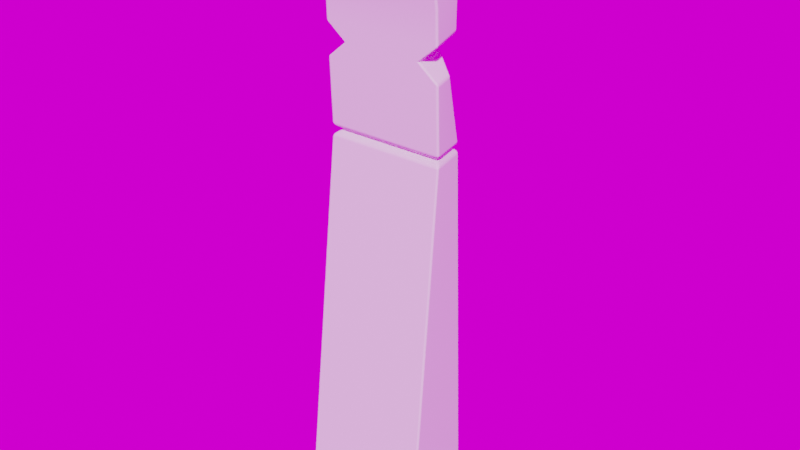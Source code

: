 # Source: sotoon.blend  (saved by Blender 2.93.20; exported with 4.5.12 LTS)
import bpy
from mathutils import Matrix  # noqa: F401  (used for matrix-valued properties, if any)

bpy.ops.wm.read_factory_settings(use_empty=True)
scene = bpy.context.scene
scene.name = 'Scene'

# ---- collections
col_collection = bpy.data.collections.new('Collection'); scene.collection.children.link(col_collection)

# ---- images (referenced by path relative to the original .blend; pixels are not part of the script)
import os
ASSET_DIR = os.environ.get("B2B_ASSET_DIR", "")  # directory of the original .blend (textures are referenced by path, not embedded)
HERE = os.path.dirname(os.path.abspath(__file__))  # packed textures are extracted next to this script under _unpacked/

def load_image(name, relpath, width, height, colorspace="sRGB"):
    """Load a texture the original file referenced (path relative to the .blend, or extracted next to this script)."""
    p = next((c for c in (os.path.join(HERE, relpath), os.path.join(ASSET_DIR, relpath)) if relpath and os.path.exists(c)), "")
    if p:
        img = bpy.data.images.load(p, check_existing=True)
        img.name = name
    else:  # same state as the original file: an image datablock whose file is absent (Cycles renders it pink)
        img = bpy.data.images.new(name, width, height)
        img.source = "FILE"
        img.filepath = "//" + (relpath or name)
    img.colorspace_settings.name = colorspace
    return img
img_canada_montreal_home_pierre_kitchen_2k_exr = load_image('canada_montreal_home_pierre_kitchen-2K.exr', 'canada_montreal_home_pierre_kitchen-2K.exr', 1024, 1024, 'Linear Rec.709')

# ---- world
world_world = bpy.data.worlds.new('World'); scene.world = world_world
world_world.use_nodes = True; world_world.node_tree.nodes.clear()
_N = world_world.node_tree.nodes; _L = world_world.node_tree.links
n0 = _N.new('ShaderNodeOutputWorld'); n0.name = 'World Output'; n0.location = (300, 300)
n1 = _N.new('ShaderNodeTexEnvironment'); n1.name = 'Environment Texture'; n1.location = (-302, 297)
n1.image = img_canada_montreal_home_pierre_kitchen_2k_exr
n2 = _N.new('ShaderNodeBackground'); n2.name = 'Background'; n2.location = (10, 300)
_L.new(n2.outputs[0], n0.inputs[0])
_L.new(n1.outputs[0], n2.inputs[0])
n0.is_active_output = True
world_world.color = (0.05088, 0.05088, 0.05088)
world_world.use_sun_shadow = False
world_world.sun_shadow_jitter_overblur = 0.0

# ---- meshes
me_cube_001 = bpy.data.meshes.new('Cube.001')
me_cube_001.from_pydata([(-24.37, 23.92, 254.4), (29.32, -10.12, 247.7), (26.35, 7.101, 251.1), (-30.26, -10.12, 247.7), (-30.26, -18.1, 288.2), (29.32, -14.59, 270.4), (-24.37, 19.39, 277.4), (26.35, 3.61, 268.8), (26.79, 18.92, -4.553e-06), (-26.04, 32.67, -4.553e-06), (31.62, -25.79, -9.106e-06), (-32.37, -25.79, -9.106e-06), (-30.26, -7.716, 184.4), (25.2, 11.17, 184.4), (-24.37, 19.25, 184.4), (29.32, -7.716, 184.4), (-30.26, -7.716, 180.2), (25.08, 11.71, 180.2), (-24.37, 19.25, 180.2), (29.32, -7.716, 180.2), (-21.59, 18.68, 182.2), (25.86, -4.253, 182.2), (-26.79, -4.253, 182.2), (22.59, 10.23, 182.2), (-32.37, -25.79, 6.453), (27.07, 16.32, 6.453), (-26.04, 32.67, 6.453), (31.62, -25.79, 6.453), (-24.37, 21.58, 219.4), (29.32, -8.916, 216.1), (-30.26, -8.916, 216.1), (27.24, 1.898, 217.2), (-24.37, 22.75, 236.9), (29.32, -9.516, 231.9), (-30.26, -9.516, 231.9), (26.35, 6.807, 234.4), (-20.57, -9.216, 224.0), (17.63, 6.669, 226.1), (-16.6, 22.17, 228.1), (19.64, -9.216, 224.0)], [], [(32, 34, 3, 0), (33, 35, 2, 1), (3, 1, 5, 4), (2, 0, 6, 7), (11, 9, 8, 10), (35, 32, 0, 2), (4, 5, 7, 6), (1, 2, 7, 5), (0, 3, 4, 6), (34, 33, 1, 3), (22, 21, 15, 12), (23, 20, 14, 13), (21, 23, 13, 15), (20, 22, 12, 14), (26, 24, 16, 18), (27, 25, 17, 19), (25, 26, 18, 17), (24, 27, 19, 16), (18, 16, 22, 20), (19, 17, 23, 21), (17, 18, 20, 23), (16, 19, 21, 22), (11, 10, 27, 24), (8, 9, 26, 25), (10, 8, 25, 27), (9, 11, 24, 26), (12, 15, 29, 30), (13, 14, 28, 31), (15, 13, 31, 29), (14, 12, 30, 28), (36, 39, 33, 34), (37, 38, 32, 35), (39, 37, 35, 33), (38, 36, 34, 32), (28, 30, 36, 38), (29, 31, 37, 39), (31, 28, 38, 37), (30, 29, 39, 36)])
me_cube_001.polygons.foreach_set('use_smooth', [True] * 38)
_uv = me_cube_001.uv_layers.new(name='UVMap')
_uv.uv.foreach_set('vector', [0.1666, 0.1755, 0.05574, 0.1927, 0.05369, 0.1386, 0.1706, 0.1157, 0.4442, 0.1317, 0.3881, 0.123, 0.3871, 0.06603, 0.4463, 0.07764, 0.7339, 0.1395, 0.6212, 0.1395, 0.6212, 0.06136, 0.7339, 0.0, 0.3123, 0.1375, 0.2002, 0.1335, 0.2027, 0.0536, 0.3142, 0.07584, 0.6212, 0.548, 0.6331, 0.356, 0.7331, 0.4011, 0.7423, 0.548, 0.316, 0.1939, 0.2054, 0.1923, 0.2002, 0.1335, 0.3123, 0.1375, 0.2484, 0.0, 0.3469, 0.06234, 0.3142, 0.07584, 0.2027, 0.0536, 0.4463, 0.07764, 0.3871, 0.06603, 0.399, 0.005409, 0.4615, 0.0, 0.1706, 0.1157, 0.05369, 0.1386, 0.02648, 0.0, 0.1552, 0.0371, 0.7339, 0.1936, 0.6212, 0.1936, 0.6212, 0.1395, 0.7339, 0.1395, 0.6212, 0.6542, 0.6212, 0.5545, 0.6346, 0.548, 0.6346, 0.6607, 0.3145, 0.3724, 0.227, 0.3759, 0.221, 0.3687, 0.317, 0.3653, 0.4257, 0.3015, 0.3758, 0.3015, 0.373, 0.294, 0.4381, 0.294, 0.1533, 0.3625, 0.07427, 0.3625, 0.06188, 0.355, 0.1547, 0.355, 0.2002, 0.9637, 0.0, 0.9637, 0.06188, 0.3694, 0.1547, 0.3693, 0.5001, 0.9027, 0.3558, 0.9027, 0.3712, 0.3084, 0.4381, 0.3084, 0.3469, 0.9711, 0.2322, 0.9781, 0.2218, 0.3829, 0.3168, 0.3798, 0.5001, 0.02206, 0.6212, 0.02206, 0.6168, 0.6139, 0.5041, 0.6139, 0.1547, 0.3693, 0.06188, 0.3694, 0.07427, 0.3625, 0.1533, 0.3625, 0.4381, 0.3084, 0.3712, 0.3084, 0.3758, 0.3015, 0.4257, 0.3015, 0.3168, 0.3798, 0.2218, 0.3829, 0.227, 0.3759, 0.3145, 0.3724, 0.5041, 0.6139, 0.6168, 0.6139, 0.6103, 0.6203, 0.5106, 0.6203, 0.5001, 0.0, 0.6212, 0.0, 0.6212, 0.02206, 0.5001, 0.02206, 0.3437, 0.9941, 0.2334, 1.0, 0.2322, 0.9781, 0.3469, 0.9711, 0.5001, 0.9247, 0.3469, 0.9248, 0.3558, 0.9027, 0.5001, 0.9027, 0.2002, 0.9857, 1.907e-06, 0.9857, 0.0, 0.9637, 0.2002, 0.9637, 0.7339, 0.356, 0.6212, 0.356, 0.6212, 0.2477, 0.7339, 0.2477, 0.317, 0.3653, 0.221, 0.3687, 0.2106, 0.2511, 0.3284, 0.2499, 0.4381, 0.294, 0.373, 0.294, 0.405, 0.1818, 0.4422, 0.1858, 0.1547, 0.355, 0.06188, 0.355, 0.05778, 0.2468, 0.1627, 0.2353, 0.7156, 0.2207, 0.6395, 0.2207, 0.6212, 0.1936, 0.7339, 0.1936, 0.3031, 0.222, 0.2211, 0.2217, 0.2054, 0.1923, 0.316, 0.1939, 0.4416, 0.1587, 0.3871, 0.1514, 0.3881, 0.123, 0.4442, 0.1317, 0.166, 0.2054, 0.0584, 0.2197, 0.05574, 0.1927, 0.1666, 0.1755, 0.1627, 0.2353, 0.05778, 0.2468, 0.0584, 0.2197, 0.166, 0.2054, 0.4422, 0.1858, 0.405, 0.1818, 0.3871, 0.1514, 0.4416, 0.1587, 0.3284, 0.2499, 0.2106, 0.2511, 0.2211, 0.2217, 0.3031, 0.222, 0.7339, 0.2477, 0.6212, 0.2477, 0.6395, 0.2207, 0.7156, 0.2207])
me_cube_001.use_remesh_fix_poles = True
me_cube_001.use_remesh_preserve_attributes = False
me_cube_001.update()
me_cube_002 = bpy.data.meshes.new('Cube.002')
me_cube_002.from_pydata([(-3.576e-07, 5.203, 5.9), (1.192e-07, -4.714, -6.298), (-6.557e-07, 7.811, -0.9334), (-4.47e-07, 2.508, -7.456), (5.066e-07, -7.711, 1.556), (2.086e-07, -3.097, 7.231), (-8.412, 2.456, 2.43), (-8.412, -1.878, -2.9), (-8.412, 3.451, -0.1761), (-8.412, 0.8765, -3.342), (-8.412, -3.333, 0.912), (-8.412, -1.573, 3.077), (6.557e-07, -4.801, -0.8096), (3.576e-07, -0.1871, 4.865), (5.96e-08, 3.102, -3.753), (6.557e-07, -4.12, -2.594), (-3.874e-07, 1.699, 4.562), (-6.855e-07, 4.307, -2.271), (-8.412, -1.735, -0.3867), (-8.412, 0.02445, 1.778), (-8.412, 1.203, -1.31), (-8.412, -1.552, -0.8677), (-8.412, 0.5328, 1.696), (-8.412, 1.527, -0.9101), (-4.206, -3.168, 5.867), (-4.206, -6.39, 1.905), (-4.206, -1.508, 4.517), (-4.206, -4.729, 0.5544), (-4.206, 6.665, -0.1896), (-4.206, 4.844, 4.582), (-4.206, 4.666, -0.9526), (-4.206, 2.845, 3.819), (-4.206, -3.497, -5.677), (-4.206, 1.546, -6.486), (-4.206, -3.158, -3.564), (-4.206, 1.885, -4.373), (-2.103, -2.82, 6.295), (-2.103, -1.16, 4.945), (-2.103, -6.738, 1.476), (-2.103, -5.077, 0.1264), (-2.103, -4.041, -5.59), (-2.103, -3.702, -3.477), (-2.103, 2.09, -6.574), (-2.103, 2.429, -4.46), (-2.103, 6.862, -0.705), (-2.103, 4.862, -1.468), (-2.103, 4.648, 5.097), (-2.103, 2.648, 4.334)], [], [(28, 8, 6, 29), (32, 7, 9, 33), (24, 11, 10, 25), (30, 31, 22, 23), (34, 35, 20, 21), (26, 27, 18, 19), (6, 8, 23, 22), (2, 0, 16, 17), (33, 9, 20, 35), (44, 2, 17, 45), (10, 11, 19, 18), (36, 5, 13, 37), (5, 4, 12, 13), (29, 6, 22, 31), (9, 7, 21, 20), (25, 10, 18, 27), (1, 3, 14, 15), (40, 1, 15, 41), (38, 25, 27, 39), (11, 24, 26, 19), (37, 39, 27, 26), (36, 24, 25, 38), (46, 29, 31, 47), (8, 28, 30, 23), (45, 47, 31, 30), (44, 28, 29, 46), (7, 32, 34, 21), (42, 33, 35, 43), (41, 43, 35, 34), (40, 32, 33, 42), (5, 36, 38, 4), (13, 12, 39, 37), (4, 38, 39, 12), (24, 36, 37, 26), (1, 40, 42, 3), (15, 14, 43, 41), (3, 42, 43, 14), (32, 40, 41, 34), (2, 44, 46, 0), (17, 16, 47, 45), (0, 46, 47, 16), (28, 44, 45, 30)])
me_cube_002.polygons.foreach_set('use_smooth', [True] * 42)
_k = set([(0, 2), (0, 16), (0, 46), (1, 3), (1, 15), (1, 40), (2, 17), (2, 44), (3, 14), (3, 42), (4, 5), (4, 12), (4, 38), (5, 13), (5, 36), (6, 8), (6, 22), (6, 29), (7, 9), (7, 21), (7, 32), (8, 23), (8, 28), (9, 20), (9, 33), (10, 11), (10, 18), (10, 25), (11, 19), (11, 24), (12, 13), (12, 39), (13, 37), (14, 15), (14, 43), (15, 41), (16, 17), (16, 47), (17, 45), (18, 19), (18, 27), (19, 26), (20, 21), (20, 35), (21, 34), (22, 23), (22, 31), (23, 30), (24, 25), (24, 36), (25, 38), (26, 27), (26, 37), (27, 39), (28, 29), (28, 44), (29, 46), (30, 31), (30, 45), (31, 47), (32, 33), (32, 40), (33, 42), (34, 35), (34, 41), (35, 43), (36, 38), (37, 39), (40, 42), (41, 43), (44, 46), (45, 47)])
me_cube_002.attributes.new('sharp_edge', 'BOOLEAN', 'EDGE').data.foreach_set('value', [ (min(e.vertices), max(e.vertices)) in _k for e in me_cube_002.edges])
_uv = me_cube_002.uv_layers.new(name='UVMap')
_uv.uv.foreach_set('vector', [0.0, 0.0, 0.0, 0.0, 0.0, 0.0, 0.0, 0.0, 0.0, 0.0, 0.0, 0.0, 0.0, 0.0, 0.0, 0.0, 0.0, 0.0, 0.0, 0.0, 0.0, 0.0, 0.0, 0.0, 0.0, 0.0, 0.0, 0.0, 0.0, 0.0, 0.0, 0.0, 0.0, 0.0, 0.0, 0.0, 0.0, 0.0, 0.0, 0.0, 0.0, 0.0, 0.0, 0.0, 0.0, 0.0, 0.0, 0.0, 0.0, 0.0, 0.0, 0.0, 0.0, 0.0, 0.0, 0.0, 0.0, 0.0, 0.0, 0.0, 0.0, 0.0, 0.0, 0.0, 0.0, 0.0, 0.0, 0.0, 0.0, 0.0, 0.0, 0.0, 0.0, 0.0, 0.0, 0.0, 0.0, 0.0, 0.0, 0.0, 0.0, 0.0, 0.0, 0.0, 0.0, 0.0, 0.0, 0.0, 0.0, 0.0, 0.0, 0.0, 0.0, 0.0, 0.0, 0.0, 0.0, 0.0, 0.0, 0.0, 0.0, 0.0, 0.0, 0.0, 0.0, 0.0, 0.0, 0.0, 0.0, 0.0, 0.0, 0.0, 0.0, 0.0, 0.0, 0.0, 0.0, 0.0, 0.0, 0.0, 0.0, 0.0, 0.0, 0.0, 0.0, 0.0, 0.0, 0.0, 0.0, 0.0, 0.0, 0.0, 0.0, 0.0, 0.0, 0.0, 0.0, 0.0, 0.0, 0.0, 0.0, 0.0, 0.0, 0.0, 0.0, 0.0, 0.0, 0.0, 0.0, 0.0, 0.0, 0.0, 0.0, 0.0, 0.0, 0.0, 0.0, 0.0, 0.0, 0.0, 0.0, 0.0, 0.0, 0.0, 0.0, 0.0, 0.0, 0.0, 0.0, 0.0, 0.0, 0.0, 0.0, 0.0, 0.0, 0.0, 0.0, 0.0, 0.0, 0.0, 0.0, 0.0, 0.0, 0.0, 0.0, 0.0, 0.0, 0.0, 0.0, 0.0, 0.0, 0.0, 0.0, 0.0, 0.0, 0.0, 0.0, 0.0, 0.0, 0.0, 0.0, 0.0, 0.0, 0.0, 0.0, 0.0, 0.0, 0.0, 0.0, 0.0, 0.0, 0.0, 0.0, 0.0, 0.0, 0.0, 0.0, 0.0, 0.0, 0.0, 0.0, 0.0, 0.0, 0.0, 0.0, 0.0, 0.0, 0.0, 0.0, 0.0, 0.0, 0.0, 0.0, 0.0, 0.0, 0.0, 0.0, 0.0, 0.0, 0.0, 0.0, 0.0, 0.0, 0.0, 0.0, 0.0, 0.0, 0.0, 0.0, 0.0, 0.0, 0.0, 0.0, 0.0, 0.0, 0.0, 0.0, 0.0, 0.0, 0.0, 0.0, 0.0, 0.0, 0.0, 0.0, 0.0, 0.0, 0.0, 0.0, 0.0, 0.0, 0.0, 0.0, 0.0, 0.0, 0.0, 0.0, 0.0, 0.0, 0.0, 0.0, 0.0, 0.0, 0.0, 0.0, 0.0, 0.0, 0.0, 0.0, 0.0, 0.0, 0.0, 0.0, 0.0, 0.0, 0.0, 0.0, 0.0, 0.0, 0.0, 0.0, 0.0, 0.0, 0.0, 0.0, 0.0, 0.0, 0.0, 0.0, 0.0, 0.0, 0.0, 0.0, 0.0, 0.0, 0.0, 0.0, 0.0, 0.0, 0.0, 0.0, 0.0, 0.0, 0.0, 0.0, 0.0, 0.0, 0.0, 0.0, 0.0, 0.0, 0.0, 0.0, 0.0, 0.0, 0.0])
me_cube_002.use_remesh_fix_poles = True
me_cube_002.use_remesh_preserve_attributes = False
me_cube_002.update()
me_cube_002.normals_split_custom_set([tuple(v) for v in zip(*[iter([-0.5805, 0.7608, 0.2903, -0.5805, 0.7608, 0.2903, -0.5805, 0.7608, 0.2903, -0.5805, 0.7608, 0.2903, -0.5805, -0.129, -0.804, -0.5805, -0.129, -0.804, -0.5805, -0.129, -0.804, -0.5805, -0.129, -0.804, -0.5805, -0.6318, 0.5137, -0.5805, -0.6318, 0.5137, -0.5805, -0.6318, 0.5137, -0.5805, -0.6318, 0.5137, 0.5699, -0.7677, -0.293, 0.5699, -0.7677, -0.293, 0.5699, -0.7677, -0.293, 0.5699, -0.7677, -0.293, 0.5699, 0.1301, 0.8114, 0.5699, 0.1301, 0.8114, 0.5699, 0.1301, 0.8114, 0.5699, 0.1301, 0.8114, 0.5699, 0.6376, -0.5184, 0.5699, 0.6376, -0.5184, 0.5699, 0.6376, -0.5184, 0.5699, 0.6376, -0.5184, -1.0, 0.0, 0.0, -1.0, 0.0, 0.0, -1.0, 0.0, 0.0, -1.0, 0.0, 0.0, 1.0, 7.104e-09, -4.09e-08, 1.0, 7.104e-09, -4.09e-08, 1.0, 7.104e-09, -4.09e-08, 1.0, 7.104e-09, -4.09e-08, -0.2643, 0.9523, -0.1527, -0.2656, 0.9519, -0.1527, -0.2656, 0.9519, -0.1527, -0.2546, 0.9548, -0.1532, -0.2537, 0.3449, -0.9037, -0.2537, 0.3449, -0.9037, -0.2537, 0.3449, -0.9037, -0.2537, 0.3449, -0.9037, -1.0, 0.0, 0.0, -1.0, 0.0, 0.0, -1.0, 0.0, 0.0, -1.0, 0.0, 0.0, -0.2537, 0.6102, 0.7505, -0.2538, 0.6102, 0.7505, -0.2538, 0.6102, 0.7505, -0.2537, 0.6102, 0.7505, 1.0, -5.122e-09, 5.668e-08, 1.0, -5.122e-09, 5.668e-08, 1.0, -5.122e-09, 5.668e-08, 1.0, -5.122e-09, 5.668e-08, -0.2643, -0.3439, 0.9011, -0.2656, -0.3437, 0.9007, -0.2656, -0.3437, 0.9007, -0.2546, -0.3448, 0.9035, -1.0, 8.303e-08, 0.0, -1.0, 8.303e-08, 0.0, -1.0, 8.303e-08, 0.0, -1.0, 8.303e-08, 0.0, -0.2643, -0.6084, -0.7483, -0.2656, -0.6082, -0.748, -0.2656, -0.6082, -0.748, -0.2546, -0.6101, -0.7503, 1.0, 5.643e-08, -1.499e-07, 1.0, 5.643e-08, -1.499e-07, 1.0, 5.643e-08, -1.499e-07, 1.0, 5.643e-08, -1.499e-07, -0.2537, -0.9551, 0.1532, -0.2537, -0.9551, 0.1532, -0.2537, -0.9551, 0.1532, -0.2537, -0.9551, 0.1532, -0.2537, -0.6102, -0.7505, -0.2643, -0.6084, -0.7483, -0.2546, -0.6101, -0.7503, -0.2537, -0.6102, -0.7505, -0.2656, 0.6082, 0.748, -0.2643, 0.6084, 0.7483, -0.2546, 0.6101, 0.7503, -0.2656, 0.6082, 0.748, 0.0, 0.7759, -0.6309, 0.0, 0.7759, -0.6309, 0.0, 0.7759, -0.6309, 0.0, 0.7759, -0.6309, -5.009e-09, -0.7759, 0.6309, -5.009e-09, -0.7759, 0.6309, -5.009e-09, -0.7759, 0.6309, -5.009e-09, -0.7759, 0.6309, -0.2537, -0.3449, 0.9037, -0.2643, -0.3439, 0.9011, -0.2546, -0.3448, 0.9035, -0.2537, -0.3449, 0.9037, -0.2656, 0.3437, -0.9007, -0.2643, 0.3438, -0.9011, -0.2546, 0.3448, -0.9035, -0.2656, 0.3437, -0.9007, -1.402e-07, -0.9343, -0.3565, -1.402e-07, -0.9343, -0.3565, -1.402e-07, -0.9343, -0.3565, -1.402e-07, -0.9343, -0.3565, -2.504e-08, 0.9343, 0.3565, -2.504e-08, 0.9343, 0.3565, -2.504e-08, 0.9343, 0.3565, -2.504e-08, 0.9343, 0.3565, -0.2656, -0.9519, 0.1527, -0.2643, -0.9523, 0.1527, -0.2546, -0.9548, 0.1532, -0.2656, -0.9519, 0.1527, -0.2537, 0.9551, -0.1532, -0.2643, 0.9523, -0.1527, -0.2546, 0.9548, -0.1532, -0.2537, 0.9551, -0.1532, 0.0, 0.1584, 0.9874, 0.0, 0.1584, 0.9874, 0.0, 0.1584, 0.9874, 0.0, 0.1584, 0.9874, -2.404e-07, -0.1584, -0.9874, -2.404e-07, -0.1584, -0.9874, -2.404e-07, -0.1584, -0.9874, -2.404e-07, -0.1584, -0.9874, -0.3575, -0.7246, 0.5892, -0.3575, -0.7246, 0.5892, -0.3575, -0.7246, 0.5892, -0.3575, -0.7246, 0.5892, -0.3575, 0.7246, -0.5892, -0.3575, 0.7246, -0.5892, -0.3575, 0.7246, -0.5892, -0.3575, 0.7246, -0.5892, -0.2537, -0.6102, -0.7505, -0.2537, -0.6102, -0.7505, -0.2537, -0.6102, -0.7505, -0.2537, -0.6102, -0.7505, -0.2643, 0.6084, 0.7483, -0.2537, 0.6102, 0.7505, -0.2537, 0.6102, 0.7505, -0.2546, 0.6101, 0.7503, -0.3575, -0.1479, -0.9221, -0.3575, -0.1479, -0.9221, -0.3575, -0.1479, -0.9221, -0.3575, -0.1479, -0.9221, -0.3575, 0.1479, 0.9221, -0.3575, 0.1479, 0.9221, -0.3575, 0.1479, 0.9221, -0.3575, 0.1479, 0.9221, -0.2537, 0.9551, -0.1532, -0.2537, 0.9551, -0.1532, -0.2537, 0.9551, -0.1532, -0.2537, 0.9551, -0.1532, -0.2643, -0.9523, 0.1527, -0.2537, -0.9551, 0.1532, -0.2537, -0.9551, 0.1532, -0.2546, -0.9548, 0.1532, -0.3575, 0.8725, 0.333, -0.3575, 0.8725, 0.333, -0.3575, 0.8725, 0.333, -0.3575, 0.8725, 0.333, -0.3575, -0.8725, -0.333, -0.3575, -0.8725, -0.333, -0.3575, -0.8725, -0.333, -0.3575, -0.8725, -0.333, -0.2537, -0.3449, 0.9037, -0.2537, -0.3449, 0.9037, -0.2537, -0.3449, 0.9037, -0.2537, -0.3449, 0.9037, -0.2643, 0.3438, -0.9011, -0.2537, 0.3449, -0.9037, -0.2537, 0.3449, -0.9037, -0.2546, 0.3448, -0.9035])] * 3)])

# ---- objects
ob_cube_003 = bpy.data.objects.new('Cube.003', me_cube_001)
ob_cube_002 = bpy.data.objects.new('Cube.002', me_cube_002)

# ---- transforms, parenting, visibility, modifiers, constraints
ob_cube_003.location = (0.0, 0.0, 0.0)
_m = ob_cube_003.modifiers.new('Bevel.001', 'BEVEL')
_m.width = 1.129
_m.width_pct = 1.129
_m.segments = 2
_m = ob_cube_003.modifiers.new('WeightedNormal', 'WEIGHTED_NORMAL')
ob_cube_002.location = (0.0, 0.0, 0.0)
ob_cube_002.rotation_euler = (1.629e-07, 8.742e-08, -9.451e-22)
ob_cube_002.color = (0.8, 0.8, 0.8, 1.0)

# ---- collection membership
col_collection.objects.link(ob_cube_003)
col_collection.objects.link(ob_cube_002)

# ---- scene / render settings (as saved in the file)
scene.frame_start = 1; scene.frame_end = 250; scene.frame_set(62)
scene.render.engine = 'CYCLES'
scene.render.film_transparent = True
scene.cycles.use_denoising = False
scene.cycles.samples = 128
scene.cycles.sampling_pattern = 'TABULATED_SOBOL'
scene.cycles.use_adaptive_sampling = False
scene.cycles.use_light_tree = False
scene.cycles.bake_type = 'DIFFUSE'
scene.view_settings.view_transform = 'Filmic'
bpy.context.view_layer.update()

# ---- added for rendering (the .blend has no active camera and no usable light): camera, sun
cam_auto = bpy.data.cameras.new('AutoCamera')
cam_auto.lens = 50.0
cam_auto.sensor_width = 36.0
cam_auto.clip_end = 4990.94
ob_auto_camera = bpy.data.objects.new('AutoCamera', cam_auto)
scene.collection.objects.link(ob_auto_camera)
ob_auto_camera.location = (284.013, -337.982, 367.557)
ob_auto_camera.rotation_euler = (1.09748, -7.21219e-08, 0.694738)
scene.camera = ob_auto_camera
light_auto_sun = bpy.data.lights.new('AutoSun', 'SUN')
light_auto_sun.energy = 3.0
light_auto_sun.angle = 0.0523599
ob_auto_sun = bpy.data.objects.new('AutoSun', light_auto_sun)
scene.collection.objects.link(ob_auto_sun)
ob_auto_sun.rotation_euler = (0.872665, 0.174533, 0.523599)
bpy.context.view_layer.update()
